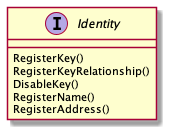

The diagram above was rendered by PlantUML. Its source (embedded in the PNG):
@startuml
interface Identity {
    RegisterKey()
    RegisterKeyRelationship()
    DisableKey()
    RegisterName()
    RegisterAddress()
}
@enduml